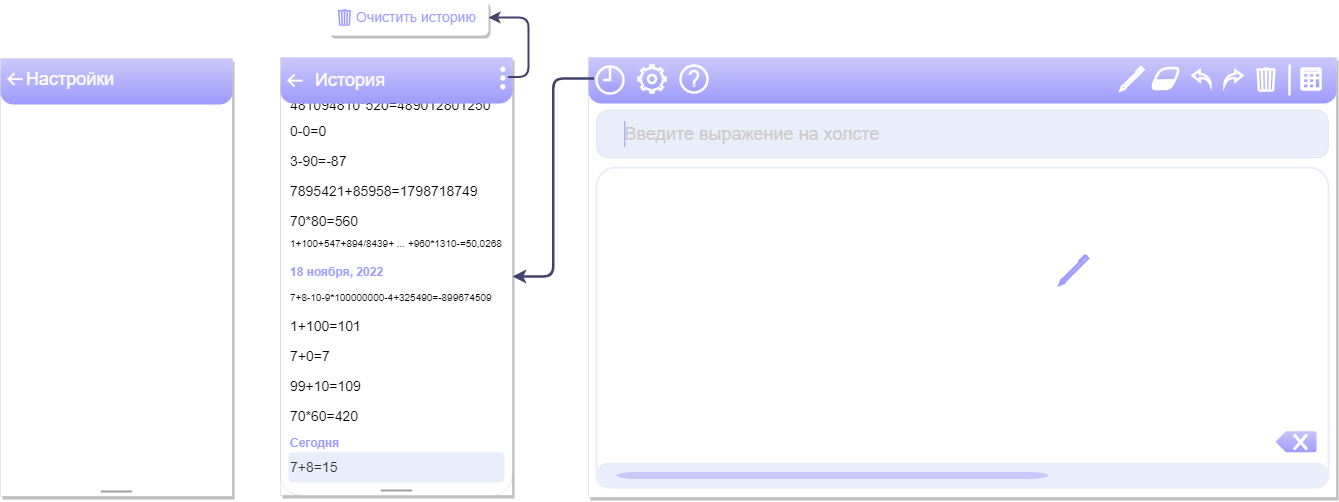

The diagram above was exported from draw.io. Its source (the exported page's mxGraphModel, read from the mxfile embedded in the PNG):
<mxGraphModel dx="2669" dy="856" grid="1" gridSize="8" guides="1" tooltips="1" connect="1" arrows="1" fold="1" page="1" pageScale="1" pageWidth="1100" pageHeight="1369" math="0" shadow="0">
  <root>
    <mxCell id="0" />
    <mxCell id="1" parent="0" />
    <mxCell id="N0CxblT6hKuxInti_iYa-1" value="" style="rounded=0;whiteSpace=wrap;html=1;strokeWidth=0;shadow=1;gradientDirection=south;" vertex="1" parent="1">
      <mxGeometry x="180" y="170" width="748" height="440" as="geometry" />
    </mxCell>
    <mxCell id="N0CxblT6hKuxInti_iYa-25" value="" style="rounded=1;whiteSpace=wrap;html=1;strokeWidth=2;glass=0;arcSize=6;strokeColor=#E9EEFA;" vertex="1" parent="1">
      <mxGeometry x="188" y="280" width="732" height="320" as="geometry" />
    </mxCell>
    <mxCell id="N0CxblT6hKuxInti_iYa-45" value="" style="rounded=1;whiteSpace=wrap;html=1;shadow=0;strokeColor=#E9EEFA;strokeWidth=2;fontSize=18;fontColor=#FFFFFF;fillColor=#E9EEFA;gradientColor=none;gradientDirection=north;arcSize=50;" vertex="1" parent="1">
      <mxGeometry x="188" y="576" width="732" height="24" as="geometry" />
    </mxCell>
    <mxCell id="N0CxblT6hKuxInti_iYa-44" value="" style="rounded=1;whiteSpace=wrap;html=1;shadow=0;strokeColor=#C9C6FA;strokeWidth=0;fontSize=18;fontColor=#FFFFFF;fillColor=#C9C6FA;gradientColor=#9F9CFF;gradientDirection=south;arcSize=10;" vertex="1" parent="1">
      <mxGeometry x="876" y="543.75" width="32" height="21" as="geometry" />
    </mxCell>
    <mxCell id="N0CxblT6hKuxInti_iYa-37" value="" style="rounded=0;whiteSpace=wrap;html=1;shadow=0;strokeColor=#FFFFFF;strokeWidth=0;fillColor=#C9C6FA;gradientColor=none;gradientDirection=south;" vertex="1" parent="1">
      <mxGeometry x="180" y="170" width="748" height="14" as="geometry" />
    </mxCell>
    <mxCell id="N0CxblT6hKuxInti_iYa-35" value="" style="rounded=1;whiteSpace=wrap;html=1;shadow=0;strokeColor=none;strokeWidth=0;fillColor=#C9C6FA;gradientColor=#9F9CFF;gradientDirection=south;arcSize=29;" vertex="1" parent="1">
      <mxGeometry x="180" y="172.75" width="748" height="43.25" as="geometry" />
    </mxCell>
    <mxCell id="N0CxblT6hKuxInti_iYa-27" value="" style="rounded=1;whiteSpace=wrap;html=1;glass=0;strokeColor=#666666;strokeWidth=0;fillColor=#E9EEFA;fontColor=#333333;gradientColor=none;gradientDirection=east;arcSize=24;" vertex="1" parent="1">
      <mxGeometry x="188" y="222.5" width="732" height="48" as="geometry" />
    </mxCell>
    <mxCell id="N0CxblT6hKuxInti_iYa-3" value="Введите выражение на холсте" style="text;html=1;strokeColor=none;fillColor=none;align=center;verticalAlign=middle;whiteSpace=wrap;rounded=0;fontSize=18;fontColor=#CCCCCC;" vertex="1" parent="1">
      <mxGeometry x="208" y="229" width="272" height="35" as="geometry" />
    </mxCell>
    <mxCell id="N0CxblT6hKuxInti_iYa-4" value="" style="endArrow=none;html=1;rounded=0;fontSize=18;fontColor=#FFFFFF;strokeColor=#9F9CFF;" edge="1" parent="1">
      <mxGeometry width="50" height="50" relative="1" as="geometry">
        <mxPoint x="216.2" y="259.5" as="sourcePoint" />
        <mxPoint x="216.2" y="233.5" as="targetPoint" />
      </mxGeometry>
    </mxCell>
    <mxCell id="N0CxblT6hKuxInti_iYa-5" value="" style="html=1;verticalLabelPosition=bottom;align=center;labelBackgroundColor=#ffffff;verticalAlign=top;strokeWidth=2.5;strokeColor=#FFFFFF;shadow=0;dashed=0;shape=mxgraph.ios7.icons.trashcan;fontSize=18;fillColor=#C9C6FA;rounded=0;gradientColor=#9F9CFF;" vertex="1" parent="1">
      <mxGeometry x="848" y="181" width="19" height="22" as="geometry" />
    </mxCell>
    <mxCell id="N0CxblT6hKuxInti_iYa-6" value="" style="html=1;verticalLabelPosition=bottom;align=center;labelBackgroundColor=#ffffff;verticalAlign=top;strokeWidth=2.5;strokeColor=#FFFFFF;shadow=0;dashed=0;shape=mxgraph.ios7.icons.calculator;fontSize=18;fillColor=#C9C6FA;rounded=0;gradientColor=#9F9CFF;" vertex="1" parent="1">
      <mxGeometry x="893" y="181" width="19" height="21" as="geometry" />
    </mxCell>
    <mxCell id="N0CxblT6hKuxInti_iYa-7" value="" style="endArrow=none;html=1;rounded=0;strokeColor=#FFFFFF;fontSize=18;fontColor=#FFFFFF;startSize=6;endSize=6;fillColor=#f8cecc;strokeWidth=2.5;" edge="1" parent="1">
      <mxGeometry width="50" height="50" relative="1" as="geometry">
        <mxPoint x="881" y="208" as="sourcePoint" />
        <mxPoint x="881.17" y="177" as="targetPoint" />
        <Array as="points">
          <mxPoint x="881" y="192" />
        </Array>
      </mxGeometry>
    </mxCell>
    <mxCell id="N0CxblT6hKuxInti_iYa-8" value="" style="html=1;verticalLabelPosition=bottom;align=center;labelBackgroundColor=#ffffff;verticalAlign=top;strokeWidth=2.5;strokeColor=#FFFFFF;shadow=0;dashed=0;shape=mxgraph.ios7.icons.back;fontSize=18;fillColor=#C9C6FA;rounded=0;gradientColor=#9F9CFF;" vertex="1" parent="1">
      <mxGeometry x="784" y="183" width="18" height="14" as="geometry" />
    </mxCell>
    <mxCell id="N0CxblT6hKuxInti_iYa-9" value="" style="html=1;verticalLabelPosition=bottom;align=center;labelBackgroundColor=#ffffff;verticalAlign=top;strokeWidth=2.5;strokeColor=#FFFFFF;shadow=0;dashed=0;shape=mxgraph.ios7.icons.back;fontSize=18;fillColor=#C9C6FA;flipV=0;flipH=1;rounded=0;gradientColor=#9F9CFF;" vertex="1" parent="1">
      <mxGeometry x="816" y="183" width="18" height="14" as="geometry" />
    </mxCell>
    <mxCell id="N0CxblT6hKuxInti_iYa-10" value="" style="html=1;verticalLabelPosition=bottom;align=center;labelBackgroundColor=#ffffff;verticalAlign=top;strokeWidth=0;shadow=0;dashed=0;shape=mxgraph.ios7.icons.play;fontSize=18;flipV=1;flipH=1;strokeColor=#FFFFFF;rounded=0;fillColor=#C9C6FA;gradientColor=#9F9CFF;gradientDirection=north;" vertex="1" parent="1">
      <mxGeometry x="867" y="544" width="10" height="20.5" as="geometry" />
    </mxCell>
    <mxCell id="N0CxblT6hKuxInti_iYa-11" value="" style="html=1;verticalLabelPosition=bottom;align=center;labelBackgroundColor=#ffffff;verticalAlign=top;strokeWidth=2.5;strokeColor=#FFFFFF;shadow=0;dashed=0;shape=mxgraph.ios7.icons.clock;fontSize=18;fillColor=#C9C6FA;rounded=0;perimeter=rectanglePerimeter;snapToPoint=0;portConstraintRotation=0;noLabel=0;collapsible=0;dropTarget=0;container=0;fixDash=0;gradientColor=#9F9CFF;" vertex="1" parent="1">
      <mxGeometry x="188" y="179" width="27" height="27" as="geometry" />
    </mxCell>
    <mxCell id="N0CxblT6hKuxInti_iYa-15" value="" style="shape=umlDestroy;whiteSpace=wrap;html=1;strokeWidth=3;fontSize=18;strokeColor=#FFFFFF;fillColor=#C9C6FA;rounded=0;" vertex="1" parent="1">
      <mxGeometry x="885.5" y="547" width="13" height="15" as="geometry" />
    </mxCell>
    <mxCell id="N0CxblT6hKuxInti_iYa-16" value="" style="html=1;verticalLabelPosition=bottom;align=center;labelBackgroundColor=#ffffff;verticalAlign=top;strokeWidth=2;strokeColor=#9F9CFF;shadow=0;dashed=0;shape=mxgraph.ios7.icons.pen;fontSize=18;fillColor=#C9C6FA;rounded=0;gradientColor=#9F9CFF;" vertex="1" parent="1">
      <mxGeometry x="650.6" y="368" width="29.4" height="29.7" as="geometry" />
    </mxCell>
    <mxCell id="N0CxblT6hKuxInti_iYa-17" value="" style="shape=parallelogram;perimeter=parallelogramPerimeter;whiteSpace=wrap;html=1;fixedSize=1;strokeColor=#FFFFFF;strokeWidth=2.5;fontSize=18;fillColor=#C9C6FA;size=10;rounded=1;gradientColor=#9F9CFF;" vertex="1" parent="1">
      <mxGeometry x="742" y="180.5" width="30" height="21" as="geometry" />
    </mxCell>
    <mxCell id="N0CxblT6hKuxInti_iYa-18" value="" style="html=1;verticalLabelPosition=bottom;align=center;labelBackgroundColor=#ffffff;verticalAlign=top;strokeWidth=2.5;strokeColor=#FFFFFF;shadow=0;dashed=0;shape=mxgraph.ios7.icons.settings;fillColor=#C9C6FA;rounded=0;gradientColor=#9F9CFF;" vertex="1" parent="1">
      <mxGeometry x="230" y="178" width="27" height="27" as="geometry" />
    </mxCell>
    <mxCell id="N0CxblT6hKuxInti_iYa-19" value="" style="html=1;verticalLabelPosition=bottom;align=center;labelBackgroundColor=#ffffff;verticalAlign=top;strokeWidth=2.5;strokeColor=#FFFFFF;shadow=0;dashed=0;shape=mxgraph.ios7.icons.help;fillColor=#C9C6FA;rounded=0;gradientColor=#9F9CFF;" vertex="1" parent="1">
      <mxGeometry x="272" y="178" width="27" height="27" as="geometry" />
    </mxCell>
    <mxCell id="N0CxblT6hKuxInti_iYa-23" value="" style="html=1;verticalLabelPosition=bottom;labelBackgroundColor=#ffffff;verticalAlign=top;shadow=0;dashed=0;strokeWidth=2;shape=mxgraph.ios7.misc.scroll_(horizontal);fillColor=#C9C6FA;fontColor=#333333;strokeColor=#666666;rounded=0;gradientColor=none;" vertex="1" parent="1">
      <mxGeometry x="208" y="584.5" width="432" height="7" as="geometry" />
    </mxCell>
    <mxCell id="N0CxblT6hKuxInti_iYa-28" value="" style="html=1;verticalLabelPosition=bottom;align=center;labelBackgroundColor=#ffffff;verticalAlign=top;strokeWidth=2.5;strokeColor=#FFFFFF;shadow=0;dashed=0;shape=mxgraph.ios7.icons.pen;fontSize=18;fontColor=#F8DADA;fillColor=#C9C6FA;rounded=0;gradientColor=#9F9CFF;" vertex="1" parent="1">
      <mxGeometry x="712" y="180" width="23" height="23" as="geometry" />
    </mxCell>
    <mxCell id="N0CxblT6hKuxInti_iYa-30" value="" style="rounded=0;whiteSpace=wrap;html=1;shadow=1;strokeWidth=0;" vertex="1" parent="1">
      <mxGeometry x="-128" y="170" width="232" height="438" as="geometry" />
    </mxCell>
    <mxCell id="N0CxblT6hKuxInti_iYa-40" value="" style="shape=parallelogram;perimeter=parallelogramPerimeter;whiteSpace=wrap;html=1;fixedSize=1;rounded=1;shadow=0;strokeWidth=0;gradientDirection=south;size=8;arcSize=50;strokeColor=none;" vertex="1" parent="1">
      <mxGeometry x="742" y="191.75" width="27" height="10.25" as="geometry" />
    </mxCell>
    <mxCell id="N0CxblT6hKuxInti_iYa-41" value="" style="rounded=0;whiteSpace=wrap;html=1;shadow=0;strokeWidth=0;gradientDirection=south;imageAspect=1;strokeColor=none;" vertex="1" parent="1">
      <mxGeometry x="745.5" y="191.75" width="19" height="6" as="geometry" />
    </mxCell>
    <mxCell id="N0CxblT6hKuxInti_iYa-46" value="" style="rounded=0;whiteSpace=wrap;html=1;shadow=0;strokeColor=#FFFFFF;strokeWidth=0;fillColor=#C9C6FA;gradientColor=none;gradientDirection=south;" vertex="1" parent="1">
      <mxGeometry x="-128" y="170" width="232" height="14" as="geometry" />
    </mxCell>
    <mxCell id="N0CxblT6hKuxInti_iYa-51" value="" style="edgeStyle=elbowEdgeStyle;elbow=horizontal;endArrow=classic;html=1;strokeColor=#43426B;strokeWidth=2.5;fontSize=18;fontColor=#FFFFFF;exitX=-0.09;exitY=0.441;exitDx=0;exitDy=0;exitPerimeter=0;" edge="1" parent="1" source="N0CxblT6hKuxInti_iYa-11" target="N0CxblT6hKuxInti_iYa-30">
      <mxGeometry width="50" height="50" relative="1" as="geometry">
        <mxPoint x="176" y="191.75" as="sourcePoint" />
        <mxPoint x="112" y="264" as="targetPoint" />
      </mxGeometry>
    </mxCell>
    <mxCell id="N0CxblT6hKuxInti_iYa-69" value="" style="rounded=1;whiteSpace=wrap;html=1;shadow=0;strokeWidth=0;fontSize=18;gradientDirection=north;arcSize=9;" vertex="1" parent="1">
      <mxGeometry x="-128" y="184" width="232" height="424" as="geometry" />
    </mxCell>
    <mxCell id="N0CxblT6hKuxInti_iYa-80" value="" style="html=1;verticalLabelPosition=bottom;labelBackgroundColor=#ffffff;verticalAlign=top;shadow=0;dashed=0;strokeWidth=2;shape=mxgraph.ios7.misc.scroll_(horizontal);fillColor=#a0a0a0;rounded=1;strokeColor=#E9EEFA;fontSize=18;fontColor=#FFFFFF;" vertex="1" parent="1">
      <mxGeometry x="-28" y="602" width="32" height="2" as="geometry" />
    </mxCell>
    <mxCell id="N0CxblT6hKuxInti_iYa-82" value="&lt;font style=&quot;font-size: 14px;&quot;&gt;7+8=15&lt;/font&gt;" style="text;html=1;align=left;verticalAlign=middle;whiteSpace=wrap;rounded=1;shadow=0;strokeWidth=0;fontSize=14;labelBackgroundColor=none;labelBorderColor=none;fillColor=#E9EEFA;fontColor=#333333;strokeColor=#E9EEFA;" vertex="1" parent="1">
      <mxGeometry x="-120" y="564.75" width="216" height="30" as="geometry" />
    </mxCell>
    <mxCell id="N0CxblT6hKuxInti_iYa-83" value="&lt;font style=&quot;font-size: 12px;&quot;&gt;Сегодня&lt;/font&gt;" style="text;html=1;strokeColor=none;fillColor=none;align=left;verticalAlign=middle;whiteSpace=wrap;rounded=0;shadow=0;strokeWidth=0;fontSize=18;fontColor=#9F9CFF;fontStyle=1" vertex="1" parent="1">
      <mxGeometry x="-120" y="539.25" width="60" height="30" as="geometry" />
    </mxCell>
    <mxCell id="N0CxblT6hKuxInti_iYa-89" value="&lt;font style=&quot;font-size: 10px;&quot;&gt;7+8-10-9*100000000-4+325490=-899674509&lt;/font&gt;" style="text;html=1;align=left;verticalAlign=middle;whiteSpace=wrap;rounded=0;shadow=0;strokeWidth=0;fontSize=14;labelBackgroundColor=none;labelBorderColor=none;" vertex="1" parent="1">
      <mxGeometry x="-120" y="393.75" width="216" height="30" as="geometry" />
    </mxCell>
    <mxCell id="N0CxblT6hKuxInti_iYa-90" value="7+0=7" style="text;html=1;align=left;verticalAlign=middle;whiteSpace=wrap;rounded=0;shadow=0;strokeWidth=0;fontSize=14;labelBackgroundColor=none;labelBorderColor=none;" vertex="1" parent="1">
      <mxGeometry x="-120" y="453.75" width="216" height="30" as="geometry" />
    </mxCell>
    <mxCell id="N0CxblT6hKuxInti_iYa-91" value="1+100=101" style="text;html=1;align=left;verticalAlign=middle;whiteSpace=wrap;rounded=0;shadow=0;strokeWidth=0;fontSize=14;labelBackgroundColor=none;labelBorderColor=none;" vertex="1" parent="1">
      <mxGeometry x="-120" y="423.75" width="216" height="30" as="geometry" />
    </mxCell>
    <mxCell id="N0CxblT6hKuxInti_iYa-92" value="99+10=109" style="text;html=1;align=left;verticalAlign=middle;whiteSpace=wrap;rounded=0;shadow=0;strokeWidth=0;fontSize=14;labelBackgroundColor=none;labelBorderColor=none;" vertex="1" parent="1">
      <mxGeometry x="-120" y="483.75" width="216" height="30" as="geometry" />
    </mxCell>
    <mxCell id="N0CxblT6hKuxInti_iYa-93" value="70*60=420" style="text;html=1;align=left;verticalAlign=middle;whiteSpace=wrap;rounded=0;shadow=0;strokeWidth=0;fontSize=14;labelBackgroundColor=none;labelBorderColor=none;" vertex="1" parent="1">
      <mxGeometry x="-120" y="513.75" width="216" height="30" as="geometry" />
    </mxCell>
    <mxCell id="N0CxblT6hKuxInti_iYa-94" value="&lt;font style=&quot;font-size: 12px;&quot;&gt;18 ноября, 2022&lt;/font&gt;" style="text;html=1;strokeColor=none;fillColor=none;align=left;verticalAlign=middle;whiteSpace=wrap;rounded=0;shadow=0;strokeWidth=0;fontSize=18;fontColor=#9F9CFF;fontStyle=1" vertex="1" parent="1">
      <mxGeometry x="-120" y="367.85" width="112" height="30" as="geometry" />
    </mxCell>
    <mxCell id="N0CxblT6hKuxInti_iYa-95" value="&lt;span style=&quot;color: rgb(0, 0, 0); font-family: Helvetica; font-style: normal; font-variant-ligatures: normal; font-variant-caps: normal; font-weight: 400; letter-spacing: normal; orphans: 2; text-align: left; text-indent: 0px; text-transform: none; widows: 2; word-spacing: 0px; -webkit-text-stroke-width: 0px; text-decoration-thickness: initial; text-decoration-style: initial; text-decoration-color: initial; float: none; display: inline !important;&quot;&gt;&lt;font style=&quot;font-size: 10px;&quot;&gt;1+100+547+894/8439+ ... +960*1310-=50,0268&lt;/font&gt;&lt;/span&gt;" style="text;whiteSpace=wrap;html=1;fontSize=10;labelBackgroundColor=default;" vertex="1" parent="1">
      <mxGeometry x="-120" y="344" width="216" height="32" as="geometry" />
    </mxCell>
    <mxCell id="N0CxblT6hKuxInti_iYa-96" value="3-90=-87" style="text;html=1;align=left;verticalAlign=middle;whiteSpace=wrap;rounded=0;shadow=0;strokeWidth=0;fontSize=14;labelBackgroundColor=none;labelBorderColor=none;" vertex="1" parent="1">
      <mxGeometry x="-120" y="259" width="216" height="30" as="geometry" />
    </mxCell>
    <mxCell id="N0CxblT6hKuxInti_iYa-97" value="0-0=0" style="text;html=1;align=left;verticalAlign=middle;whiteSpace=wrap;rounded=0;shadow=0;strokeWidth=0;fontSize=14;labelBackgroundColor=none;labelBorderColor=none;" vertex="1" parent="1">
      <mxGeometry x="-120" y="229" width="216" height="30" as="geometry" />
    </mxCell>
    <mxCell id="N0CxblT6hKuxInti_iYa-98" value="7895421+85958=1798718749" style="text;html=1;align=left;verticalAlign=middle;whiteSpace=wrap;rounded=0;shadow=0;strokeWidth=0;fontSize=14;labelBackgroundColor=none;labelBorderColor=none;" vertex="1" parent="1">
      <mxGeometry x="-120" y="289" width="216" height="30" as="geometry" />
    </mxCell>
    <mxCell id="N0CxblT6hKuxInti_iYa-99" value="70*80=560" style="text;html=1;align=left;verticalAlign=middle;whiteSpace=wrap;rounded=0;shadow=0;strokeWidth=0;fontSize=14;labelBackgroundColor=none;labelBorderColor=none;" vertex="1" parent="1">
      <mxGeometry x="-120" y="319" width="216" height="30" as="geometry" />
    </mxCell>
    <mxCell id="N0CxblT6hKuxInti_iYa-100" value="481094810*520=489012801250" style="text;html=1;align=left;verticalAlign=middle;whiteSpace=wrap;rounded=0;shadow=0;strokeWidth=0;fontSize=14;labelBackgroundColor=none;labelBorderColor=none;" vertex="1" parent="1">
      <mxGeometry x="-120" y="203" width="216" height="30" as="geometry" />
    </mxCell>
    <mxCell id="N0CxblT6hKuxInti_iYa-47" value="" style="rounded=1;whiteSpace=wrap;html=1;shadow=0;strokeColor=none;strokeWidth=0;fillColor=#C9C6FA;gradientColor=#9F9CFF;gradientDirection=south;arcSize=29;" vertex="1" parent="1">
      <mxGeometry x="-128" y="172.75" width="232" height="43.25" as="geometry" />
    </mxCell>
    <mxCell id="N0CxblT6hKuxInti_iYa-106" value="" style="rounded=0;whiteSpace=wrap;html=1;shadow=1;strokeWidth=0;" vertex="1" parent="1">
      <mxGeometry x="-408" y="171" width="232" height="438" as="geometry" />
    </mxCell>
    <mxCell id="N0CxblT6hKuxInti_iYa-107" value="" style="rounded=0;whiteSpace=wrap;html=1;shadow=0;strokeColor=#FFFFFF;strokeWidth=0;fillColor=#C9C6FA;gradientColor=none;gradientDirection=south;" vertex="1" parent="1">
      <mxGeometry x="-408" y="171" width="232" height="14" as="geometry" />
    </mxCell>
    <mxCell id="N0CxblT6hKuxInti_iYa-108" value="" style="html=1;verticalLabelPosition=bottom;labelBackgroundColor=#ffffff;verticalAlign=top;shadow=0;dashed=0;strokeWidth=2;shape=mxgraph.ios7.misc.scroll_(horizontal);fillColor=#a0a0a0;rounded=1;strokeColor=#E9EEFA;fontSize=18;fontColor=#FFFFFF;" vertex="1" parent="1">
      <mxGeometry x="-308" y="603" width="32" height="2" as="geometry" />
    </mxCell>
    <mxCell id="N0CxblT6hKuxInti_iYa-109" value="" style="rounded=1;whiteSpace=wrap;html=1;shadow=0;strokeColor=none;strokeWidth=0;fillColor=#C9C6FA;gradientColor=#9F9CFF;gradientDirection=south;arcSize=29;" vertex="1" parent="1">
      <mxGeometry x="-408" y="173.75" width="232" height="43.25" as="geometry" />
    </mxCell>
    <mxCell id="N0CxblT6hKuxInti_iYa-110" value="Настройки" style="text;html=1;strokeColor=none;fillColor=none;align=center;verticalAlign=middle;whiteSpace=wrap;rounded=0;shadow=1;strokeWidth=0;fontSize=18;fontColor=#FFFFFF;" vertex="1" parent="1">
      <mxGeometry x="-368" y="176.5" width="60" height="30" as="geometry" />
    </mxCell>
    <mxCell id="N0CxblT6hKuxInti_iYa-113" value="" style="html=1;verticalLabelPosition=bottom;labelBackgroundColor=#ffffff;verticalAlign=top;shadow=0;dashed=0;strokeWidth=2;shape=mxgraph.ios7.misc.left;strokeColor=#FFFFFF;rounded=1;labelBorderColor=none;fontSize=10;fontColor=#9F9CFF;fillColor=#E9EEFA;gradientColor=none;gradientDirection=north;" vertex="1" parent="1">
      <mxGeometry x="-400" y="185.5" width="6" height="12" as="geometry" />
    </mxCell>
    <mxCell id="N0CxblT6hKuxInti_iYa-114" value="" style="endArrow=none;html=1;strokeColor=#FFFFFF;strokeWidth=2;fontSize=10;fontColor=#9F9CFF;" edge="1" parent="1">
      <mxGeometry width="50" height="50" relative="1" as="geometry">
        <mxPoint x="-386" y="191.63" as="sourcePoint" />
        <mxPoint x="-400" y="191.63" as="targetPoint" />
      </mxGeometry>
    </mxCell>
    <mxCell id="N0CxblT6hKuxInti_iYa-115" value="История" style="text;html=1;strokeColor=none;fillColor=none;align=center;verticalAlign=middle;whiteSpace=wrap;rounded=0;shadow=1;strokeWidth=0;fontSize=18;fontColor=#FFFFFF;" vertex="1" parent="1">
      <mxGeometry x="-88" y="178" width="60" height="30" as="geometry" />
    </mxCell>
    <mxCell id="N0CxblT6hKuxInti_iYa-116" value="" style="html=1;verticalLabelPosition=bottom;labelBackgroundColor=#ffffff;verticalAlign=top;shadow=0;dashed=0;strokeWidth=2;shape=mxgraph.ios7.misc.left;strokeColor=#FFFFFF;rounded=1;labelBorderColor=none;fontSize=10;fontColor=#9F9CFF;fillColor=#E9EEFA;gradientColor=none;gradientDirection=north;" vertex="1" parent="1">
      <mxGeometry x="-120" y="187" width="6" height="12" as="geometry" />
    </mxCell>
    <mxCell id="N0CxblT6hKuxInti_iYa-117" value="" style="endArrow=none;html=1;strokeColor=#FFFFFF;strokeWidth=2;fontSize=10;fontColor=#9F9CFF;" edge="1" parent="1">
      <mxGeometry width="50" height="50" relative="1" as="geometry">
        <mxPoint x="-106" y="193.13" as="sourcePoint" />
        <mxPoint x="-120" y="193.13" as="targetPoint" />
      </mxGeometry>
    </mxCell>
    <mxCell id="N0CxblT6hKuxInti_iYa-131" style="edgeStyle=orthogonalEdgeStyle;orthogonalLoop=1;jettySize=auto;html=1;entryX=1;entryY=0.5;entryDx=0;entryDy=0;strokeColor=#43426B;strokeWidth=2;fontSize=14;fontColor=#9F9CFF;exitX=0.453;exitY=2.094;exitDx=0;exitDy=0;exitPerimeter=0;" edge="1" parent="1" source="N0CxblT6hKuxInti_iYa-118" target="N0CxblT6hKuxInti_iYa-125">
      <mxGeometry relative="1" as="geometry">
        <mxPoint x="104" y="190" as="sourcePoint" />
        <Array as="points">
          <mxPoint x="120" y="190" />
          <mxPoint x="120" y="130" />
        </Array>
      </mxGeometry>
    </mxCell>
    <mxCell id="N0CxblT6hKuxInti_iYa-118" value="" style="html=1;verticalLabelPosition=bottom;align=center;labelBackgroundColor=#ffffff;verticalAlign=top;strokeWidth=2;strokeColor=#FFFFFF;shadow=0;dashed=0;shape=mxgraph.ios7.icons.page_navigation;pointerEvents=1;rounded=1;labelBorderColor=none;fontSize=10;fontColor=#9F9CFF;fillColor=#FFFFFF;gradientColor=none;gradientDirection=north;flipV=0;flipH=1;direction=south;" vertex="1" parent="1">
      <mxGeometry x="92.8" y="180" width="3.2" height="21" as="geometry" />
    </mxCell>
    <mxCell id="N0CxblT6hKuxInti_iYa-125" value="" style="rounded=1;whiteSpace=wrap;html=1;shadow=1;labelBackgroundColor=default;labelBorderColor=none;strokeColor=#FFFFFF;strokeWidth=0;fontSize=10;fontColor=#9F9CFF;fillColor=#FFFFFF;gradientColor=none;gradientDirection=north;" vertex="1" parent="1">
      <mxGeometry x="-80" y="112" width="160" height="36" as="geometry" />
    </mxCell>
    <mxCell id="N0CxblT6hKuxInti_iYa-126" value="&lt;font style=&quot;font-size: 14px;&quot;&gt;&lt;span&gt;Очистить историю&lt;/span&gt;&lt;/font&gt;" style="text;html=1;strokeColor=none;fillColor=none;align=center;verticalAlign=middle;whiteSpace=wrap;rounded=0;shadow=0;labelBackgroundColor=default;labelBorderColor=none;strokeWidth=0;fontSize=10;fontColor=#9F9CFF;fontStyle=0" vertex="1" parent="1">
      <mxGeometry x="-60" y="115" width="136" height="30" as="geometry" />
    </mxCell>
    <mxCell id="N0CxblT6hKuxInti_iYa-127" value="" style="html=1;verticalLabelPosition=bottom;align=center;labelBackgroundColor=#ffffff;verticalAlign=top;strokeWidth=1.5;strokeColor=#9F9CFF;shadow=0;dashed=0;shape=mxgraph.ios7.icons.trashcan;rounded=1;labelBorderColor=none;fontSize=14;fontColor=#9F9CFF;fillColor=#FFFFFF;gradientColor=none;gradientDirection=north;" vertex="1" parent="1">
      <mxGeometry x="-70.5" y="122.5" width="13" height="15" as="geometry" />
    </mxCell>
  </root>
</mxGraphModel>